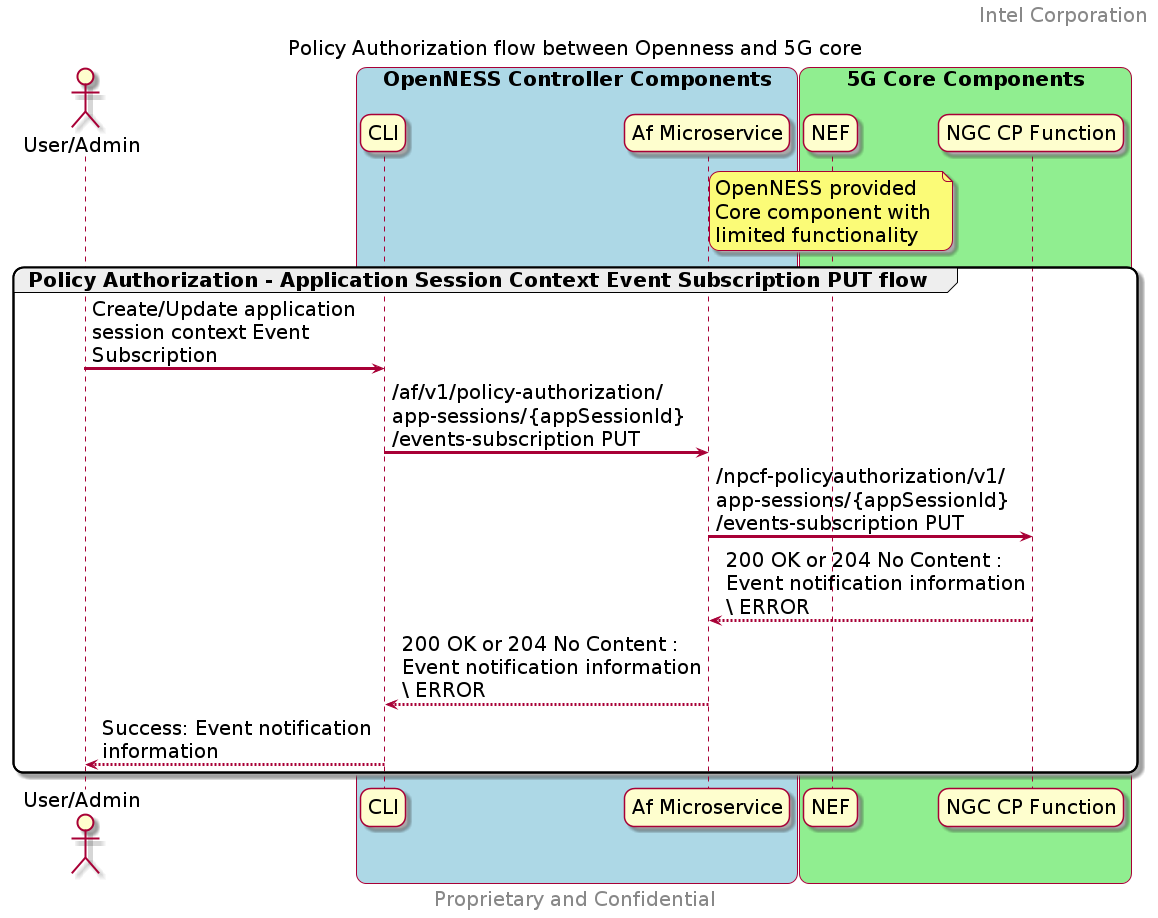

The diagram above was rendered by PlantUML. Its source (embedded in the PNG):
@startuml
/' SPDX-License-Identifier: Apache-2.0
   Copyright (c) 2020 Intel Corporation
'/
skinparam monochrome false
skinparam roundcorner 20
skinparam defaultFontName "Intel Clear"
skinparam defaultFontSize 20
skinparam maxmessagesize 300
skinparam sequenceArrowThickness 3

header Intel Corporation
footer Proprietary and Confidential

title Policy Authorization flow between Openness and 5G core


actor "User/Admin" as user
participant "CLI" as CLI 
participant "Af Microservice" as AF 
participant "NEF" as NEF
participant "NGC CP Function" as 5GC

box "OpenNESS Controller Components" #LightBlue
	participant CLI
    participant AF
end box

box "5G Core Components" #LightGreen
	participant NEF
    participant 5GC
    note over NEF 
        OpenNESS provided 
        Core component with 
        limited functionality
    end note    
end box

group Policy Authorization - Application Session Context Event Subscription PUT flow
    user -> CLI : Create/Update application session context Event Subscription
    CLI -> AF : /af/v1/policy-authorization/app-sessions/{appSessionId}/events-subscription PUT
    AF -> 5GC : /npcf-policyauthorization/v1/app-sessions/{appSessionId}/events-subscription PUT

    5GC --> AF : 200 OK or 204 No Content : Event notification information \ ERROR 
    AF --> CLI : 200 OK or 204 No Content : Event notification information\ ERROR 
    CLI --> user : Success: Event notification information
end
@enduml